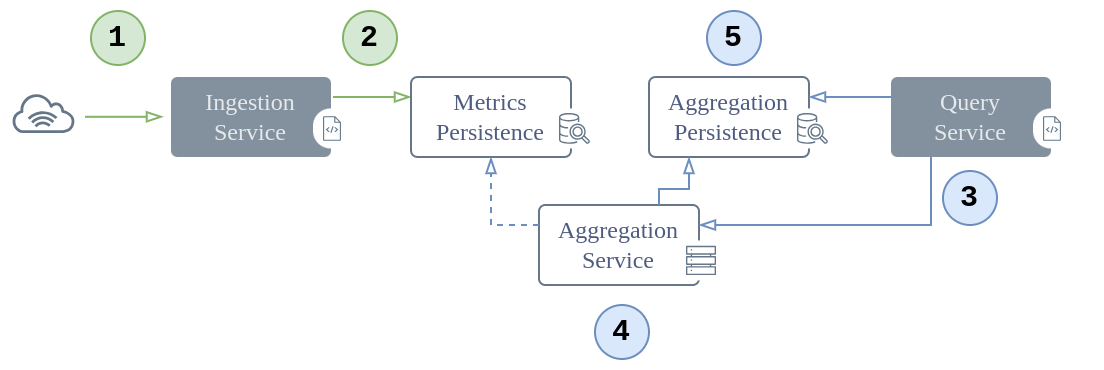

The diagram above was exported from draw.io. Its source (the exported page's mxGraphModel, read from the mxfile embedded in the PNG):
<mxGraphModel dx="990" dy="482" grid="0" gridSize="1" guides="1" tooltips="1" connect="1" arrows="1" fold="1" page="1" pageScale="1" pageWidth="827" pageHeight="1169" math="0" shadow="0">
  <root>
    <mxCell id="0" />
    <mxCell id="1" parent="0" />
    <mxCell id="2" style="edgeStyle=orthogonalEdgeStyle;rounded=0;orthogonalLoop=1;jettySize=auto;html=1;exitX=1;exitY=0.25;exitDx=0;exitDy=0;entryX=0;entryY=0.25;entryDx=0;entryDy=0;endArrow=blockThin;endFill=0;fillColor=#d5e8d4;strokeColor=#82b366;" edge="1" parent="1">
      <mxGeometry relative="1" as="geometry">
        <mxPoint x="366" y="573" as="sourcePoint" />
        <mxPoint x="405" y="573" as="targetPoint" />
      </mxGeometry>
    </mxCell>
    <mxCell id="3" value="" style="group" connectable="0" vertex="1" parent="1">
      <mxGeometry x="524" y="563" width="101" height="40" as="geometry" />
    </mxCell>
    <mxCell id="4" value="&lt;font face=&quot;Georgia&quot; color=&quot;#4f5c80&quot;&gt;Aggregation&lt;/font&gt;&lt;div&gt;&lt;font face=&quot;Georgia&quot; color=&quot;#4f5c80&quot;&gt;Persistence&lt;/font&gt;&lt;/div&gt;" style="rounded=1;whiteSpace=wrap;html=1;arcSize=8;fillColor=none;fontColor=#ffffff;strokeColor=#647687;" vertex="1" parent="3">
      <mxGeometry width="80" height="40" as="geometry" />
    </mxCell>
    <mxCell id="5" value="" style="group;strokeColor=none;rounded=0;shadow=0;glass=0;opacity=50;" connectable="0" vertex="1" parent="3">
      <mxGeometry x="71" y="16" width="30" height="20" as="geometry" />
    </mxCell>
    <mxCell id="6" value="" style="whiteSpace=wrap;html=1;strokeColor=none;rounded=1;arcSize=44;" vertex="1" parent="5">
      <mxGeometry y="-0.28" width="27.27" height="20" as="geometry" />
    </mxCell>
    <mxCell id="7" value="" style="outlineConnect=0;dashed=0;verticalLabelPosition=bottom;verticalAlign=top;align=center;html=1;fontSize=12;fontStyle=0;aspect=fixed;pointerEvents=1;shape=mxgraph.aws4.redshift_query_editor_v20_light;fillColor=#647687;fontColor=#ffffff;strokeColor=#314354;shadow=0;" vertex="1" parent="5">
      <mxGeometry x="3" y="2" width="15.454545454545453" height="15.454545454545453" as="geometry" />
    </mxCell>
    <mxCell id="8" value="" style="group" connectable="0" vertex="1" parent="1">
      <mxGeometry x="405" y="563" width="101" height="40" as="geometry" />
    </mxCell>
    <mxCell id="9" value="&lt;font face=&quot;Georgia&quot; color=&quot;#4f5c80&quot;&gt;Metrics&lt;/font&gt;&lt;div&gt;&lt;font face=&quot;Georgia&quot; color=&quot;#4f5c80&quot;&gt;Persistence&lt;/font&gt;&lt;/div&gt;" style="rounded=1;whiteSpace=wrap;html=1;arcSize=8;fillColor=none;fontColor=#ffffff;strokeColor=#647687;" vertex="1" parent="8">
      <mxGeometry width="80" height="40" as="geometry" />
    </mxCell>
    <mxCell id="10" value="" style="group;strokeColor=none;rounded=0;shadow=0;glass=0;opacity=50;" connectable="0" vertex="1" parent="8">
      <mxGeometry x="71" y="16" width="30" height="20" as="geometry" />
    </mxCell>
    <mxCell id="11" value="" style="whiteSpace=wrap;html=1;strokeColor=none;rounded=1;arcSize=44;" vertex="1" parent="10">
      <mxGeometry y="-0.28" width="27.27" height="20" as="geometry" />
    </mxCell>
    <mxCell id="12" value="" style="outlineConnect=0;dashed=0;verticalLabelPosition=bottom;verticalAlign=top;align=center;html=1;fontSize=12;fontStyle=0;aspect=fixed;pointerEvents=1;shape=mxgraph.aws4.redshift_query_editor_v20_light;fillColor=#647687;fontColor=#ffffff;strokeColor=#314354;shadow=0;" vertex="1" parent="10">
      <mxGeometry x="3" y="2" width="15.454545454545453" height="15.454545454545453" as="geometry" />
    </mxCell>
    <mxCell id="13" style="edgeStyle=orthogonalEdgeStyle;rounded=0;orthogonalLoop=1;jettySize=auto;html=1;exitX=1;exitY=0.25;exitDx=0;exitDy=0;entryX=0;entryY=0.25;entryDx=0;entryDy=0;endArrow=blockThin;endFill=0;fillColor=#d5e8d4;strokeColor=#82b366;" edge="1" parent="1">
      <mxGeometry relative="1" as="geometry">
        <mxPoint x="242" y="582.9" as="sourcePoint" />
        <mxPoint x="281" y="582.9" as="targetPoint" />
      </mxGeometry>
    </mxCell>
    <mxCell id="14" value="" style="sketch=0;outlineConnect=0;fontColor=#ffffff;fillColor=#647687;strokeColor=#314354;dashed=0;verticalLabelPosition=bottom;verticalAlign=top;align=center;html=1;fontSize=12;fontStyle=0;aspect=fixed;pointerEvents=1;shape=mxgraph.aws4.internet_alt1;" vertex="1" parent="1">
      <mxGeometry x="205" y="571" width="32.5" height="20" as="geometry" />
    </mxCell>
    <mxCell id="15" value="" style="group;fontColor=#fffafa;" connectable="0" vertex="1" parent="1">
      <mxGeometry x="645" y="563" width="101" height="40" as="geometry" />
    </mxCell>
    <mxCell id="16" value="&lt;font face=&quot;Georgia&quot;&gt;Query&lt;/font&gt;&lt;div&gt;&lt;font face=&quot;Georgia&quot;&gt;Service&lt;/font&gt;&lt;/div&gt;" style="rounded=1;whiteSpace=wrap;html=1;arcSize=8;fillColor=#647687;fontColor=#ffffff;strokeColor=none;textOpacity=80;opacity=80;" vertex="1" parent="15">
      <mxGeometry width="80" height="40" as="geometry" />
    </mxCell>
    <mxCell id="17" value="" style="group;strokeColor=none;rounded=0;shadow=0;glass=0;opacity=50;" connectable="0" vertex="1" parent="15">
      <mxGeometry x="71" y="16" width="30" height="20" as="geometry" />
    </mxCell>
    <mxCell id="18" value="" style="whiteSpace=wrap;html=1;strokeColor=none;rounded=1;arcSize=44;" vertex="1" parent="17">
      <mxGeometry y="-0.28" width="27.27" height="20" as="geometry" />
    </mxCell>
    <mxCell id="19" value="" style="sketch=0;outlineConnect=0;fontColor=#232F3E;gradientColor=none;fillColor=#647687;strokeColor=none;dashed=0;verticalLabelPosition=bottom;verticalAlign=top;align=center;html=1;fontSize=12;fontStyle=0;aspect=fixed;pointerEvents=1;shape=mxgraph.aws4.source_code;" vertex="1" parent="17">
      <mxGeometry x="5" y="3.57" width="9" height="12.31" as="geometry" />
    </mxCell>
    <mxCell id="20" value="" style="group;fontColor=#fffafa;" connectable="0" vertex="1" parent="1">
      <mxGeometry x="285" y="563" width="101" height="40" as="geometry" />
    </mxCell>
    <mxCell id="21" value="&lt;font face=&quot;Georgia&quot;&gt;Ingestion&lt;/font&gt;&lt;div&gt;&lt;font face=&quot;Georgia&quot;&gt;Service&lt;/font&gt;&lt;/div&gt;" style="rounded=1;whiteSpace=wrap;html=1;arcSize=8;fillColor=#647687;fontColor=#ffffff;strokeColor=none;textOpacity=80;opacity=80;" vertex="1" parent="20">
      <mxGeometry width="80" height="40" as="geometry" />
    </mxCell>
    <mxCell id="22" value="" style="group;strokeColor=none;rounded=0;shadow=0;glass=0;opacity=50;" connectable="0" vertex="1" parent="20">
      <mxGeometry x="71" y="16" width="30" height="20" as="geometry" />
    </mxCell>
    <mxCell id="23" value="" style="whiteSpace=wrap;html=1;strokeColor=none;rounded=1;arcSize=44;" vertex="1" parent="22">
      <mxGeometry y="-0.28" width="27.27" height="20" as="geometry" />
    </mxCell>
    <mxCell id="24" value="" style="sketch=0;outlineConnect=0;fontColor=#232F3E;gradientColor=none;fillColor=#647687;strokeColor=none;dashed=0;verticalLabelPosition=bottom;verticalAlign=top;align=center;html=1;fontSize=12;fontStyle=0;aspect=fixed;pointerEvents=1;shape=mxgraph.aws4.source_code;" vertex="1" parent="22">
      <mxGeometry x="5" y="3.57" width="9" height="12.31" as="geometry" />
    </mxCell>
    <mxCell id="25" value="" style="group" connectable="0" vertex="1" parent="1">
      <mxGeometry x="466" y="624" width="97" height="40" as="geometry" />
    </mxCell>
    <mxCell id="26" value="&lt;font face=&quot;Georgia&quot; color=&quot;#4f5c80&quot;&gt;Aggregation&lt;/font&gt;&lt;div&gt;&lt;font face=&quot;Georgia&quot; color=&quot;#4f5c80&quot;&gt;Service&lt;/font&gt;&lt;/div&gt;" style="rounded=1;whiteSpace=wrap;html=1;arcSize=8;fillColor=none;fontColor=#ffffff;strokeColor=#647687;align=center;verticalAlign=middle;fontFamily=Helvetica;fontSize=12;" vertex="1" parent="25">
      <mxGeometry x="3" y="3" width="80" height="40" as="geometry" />
    </mxCell>
    <mxCell id="27" value="" style="group;strokeColor=none;rounded=0;shadow=0;glass=0;opacity=50;" connectable="0" vertex="1" parent="25">
      <mxGeometry x="70" y="21" width="30" height="20" as="geometry" />
    </mxCell>
    <mxCell id="28" value="" style="whiteSpace=wrap;html=1;strokeColor=none;rounded=1;arcSize=44;" vertex="1" parent="27">
      <mxGeometry x="-2.73" y="-0.275" width="30" height="20" as="geometry" />
    </mxCell>
    <mxCell id="29" value="" style="sketch=0;outlineConnect=0;fontColor=#232F3E;gradientColor=none;fillColor=#647687;strokeColor=none;dashed=0;verticalLabelPosition=bottom;verticalAlign=top;align=center;html=1;fontSize=12;fontStyle=0;aspect=fixed;pointerEvents=1;shape=mxgraph.aws4.servers;" vertex="1" parent="27">
      <mxGeometry x="6.5" y="2.23" width="15" height="15" as="geometry" />
    </mxCell>
    <mxCell id="30" style="edgeStyle=orthogonalEdgeStyle;rounded=0;orthogonalLoop=1;jettySize=auto;html=1;exitX=0;exitY=0.25;exitDx=0;exitDy=0;entryX=1;entryY=0.25;entryDx=0;entryDy=0;strokeColor=#6c8ebf;align=center;verticalAlign=middle;fontFamily=Helvetica;fontSize=11;fontColor=default;labelBackgroundColor=default;endArrow=blockThin;endFill=0;fillColor=#dae8fc;" edge="1" source="16" target="4" parent="1">
      <mxGeometry relative="1" as="geometry" />
    </mxCell>
    <mxCell id="31" style="edgeStyle=orthogonalEdgeStyle;rounded=0;orthogonalLoop=1;jettySize=auto;html=1;exitX=0;exitY=0.25;exitDx=0;exitDy=0;entryX=0.5;entryY=1;entryDx=0;entryDy=0;strokeColor=#6c8ebf;align=center;verticalAlign=middle;fontFamily=Helvetica;fontSize=11;fontColor=default;labelBackgroundColor=default;endArrow=blockThin;endFill=0;fillColor=#dae8fc;dashed=1;" edge="1" source="26" target="9" parent="1">
      <mxGeometry relative="1" as="geometry" />
    </mxCell>
    <mxCell id="32" style="edgeStyle=orthogonalEdgeStyle;rounded=0;orthogonalLoop=1;jettySize=auto;html=1;exitX=0.75;exitY=0;exitDx=0;exitDy=0;entryX=0.25;entryY=1;entryDx=0;entryDy=0;strokeColor=#6c8ebf;align=center;verticalAlign=middle;fontFamily=Helvetica;fontSize=11;fontColor=default;labelBackgroundColor=default;endArrow=blockThin;endFill=0;fillColor=#dae8fc;" edge="1" source="26" target="4" parent="1">
      <mxGeometry relative="1" as="geometry">
        <Array as="points">
          <mxPoint x="529" y="619" />
          <mxPoint x="544" y="619" />
        </Array>
      </mxGeometry>
    </mxCell>
    <mxCell id="33" style="edgeStyle=orthogonalEdgeStyle;rounded=0;orthogonalLoop=1;jettySize=auto;html=1;exitX=0.25;exitY=1;exitDx=0;exitDy=0;entryX=1;entryY=0.25;entryDx=0;entryDy=0;strokeColor=#6c8ebf;align=center;verticalAlign=middle;fontFamily=Helvetica;fontSize=11;fontColor=default;labelBackgroundColor=default;endArrow=blockThin;endFill=0;fillColor=#dae8fc;" edge="1" source="16" target="26" parent="1">
      <mxGeometry relative="1" as="geometry" />
    </mxCell>
    <mxCell id="34" value="1" style="ellipse;whiteSpace=wrap;html=1;fillColor=#d5e8d4;strokeColor=#82b366;aspect=fixed;fontStyle=1;fontFamily=Courier New;fontSize=15;" vertex="1" parent="1">
      <mxGeometry x="245" y="530" width="27" height="27" as="geometry" />
    </mxCell>
    <mxCell id="35" value="2" style="ellipse;whiteSpace=wrap;html=1;fillColor=#d5e8d4;strokeColor=#82b366;aspect=fixed;fontStyle=1;fontFamily=Courier New;fontSize=15;" vertex="1" parent="1">
      <mxGeometry x="371" y="530" width="27" height="27" as="geometry" />
    </mxCell>
    <mxCell id="36" value="5" style="ellipse;whiteSpace=wrap;html=1;fillColor=#dae8fc;strokeColor=#6c8ebf;aspect=fixed;fontStyle=1;fontFamily=Courier New;fontSize=15;" vertex="1" parent="1">
      <mxGeometry x="553" y="530" width="27" height="27" as="geometry" />
    </mxCell>
    <mxCell id="37" value="4" style="ellipse;whiteSpace=wrap;html=1;fillColor=#dae8fc;strokeColor=#6c8ebf;aspect=fixed;fontStyle=1;fontFamily=Courier New;fontSize=15;" vertex="1" parent="1">
      <mxGeometry x="497" y="677" width="27" height="27" as="geometry" />
    </mxCell>
    <mxCell id="38" value="3" style="ellipse;whiteSpace=wrap;html=1;fillColor=#dae8fc;strokeColor=#6c8ebf;aspect=fixed;fontStyle=1;fontFamily=Courier New;fontSize=15;" vertex="1" parent="1">
      <mxGeometry x="671" y="610" width="27" height="27" as="geometry" />
    </mxCell>
  </root>
</mxGraphModel>